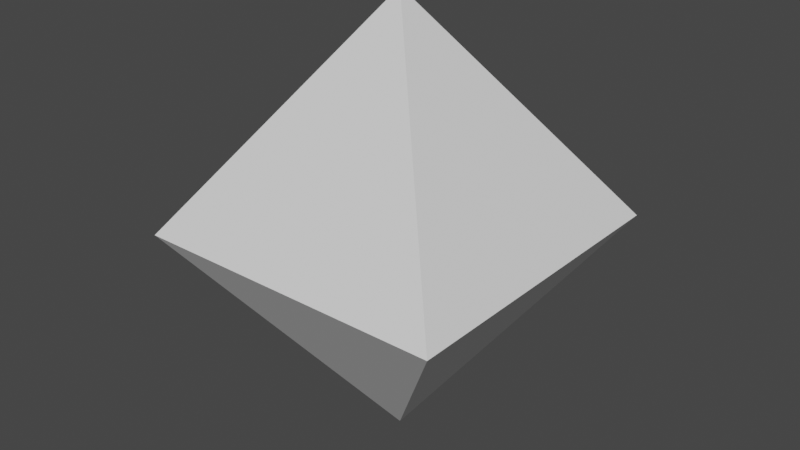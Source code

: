 # Source: Diamond.blend  (saved by Blender 3.1.7; exported with 4.5.12 LTS)
import bpy
from mathutils import Matrix  # noqa: F401  (used for matrix-valued properties, if any)

bpy.ops.wm.read_factory_settings(use_empty=True)
scene = bpy.context.scene
scene.name = 'Scene'

# ---- collections
col_collection = bpy.data.collections.new('Collection'); scene.collection.children.link(col_collection)

# ---- world
world_world = bpy.data.worlds.new('World'); scene.world = world_world
world_world.use_nodes = True; world_world.node_tree.nodes.clear()
_N = world_world.node_tree.nodes; _L = world_world.node_tree.links
n0 = _N.new('ShaderNodeOutputWorld'); n0.name = 'World Output'; n0.location = (300, 300)
n1 = _N.new('ShaderNodeBackground'); n1.name = 'Background'; n1.location = (10, 300)
n1.inputs[0].default_value = (0.05088, 0.05088, 0.05088, 1.0)
_L.new(n1.outputs[0], n0.inputs[0])
n0.is_active_output = True
world_world.color = (0.05088, 0.05088, 0.05088)
world_world.use_sun_shadow = False
world_world.sun_shadow_jitter_overblur = 0.0

# ---- meshes
me_diamond = bpy.data.meshes.new('Diamond')
me_diamond.from_pydata([(-0.5, 0.5, 0.0), (0.5, 0.5, 0.0), (0.5, -0.5, 0.0), (-0.5, -0.5, 0.0), (-7.55e-09, 1.49e-08, 0.7071), (0.5, 0.5, 0.0), (-0.5, 0.5, 4.215e-08), (-0.5, -0.5, 4.215e-08), (0.5, -0.5, 0.0), (-5.126e-08, 1.49e-08, -0.7071)], [], [(0, 4, 1), (1, 4, 2), (2, 4, 3), (3, 4, 0), (5, 9, 6), (6, 9, 7), (7, 9, 8), (8, 9, 5)])
_uv = me_diamond.uv_layers.new(name='UVMap')
_uv.uv.foreach_set('vector', [0.25, 0.49, 0.25, 0.25, 0.49, 0.25, 0.49, 0.25, 0.25, 0.25, 0.25, 0.01, 0.25, 0.01, 0.25, 0.25, 0.01, 0.25, 0.01, 0.25, 0.25, 0.25, 0.25, 0.49, 0.25, 0.49, 0.25, 0.25, 0.49, 0.25, 0.49, 0.25, 0.25, 0.25, 0.25, 0.01, 0.25, 0.01, 0.25, 0.25, 0.01, 0.25, 0.01, 0.25, 0.25, 0.25, 0.25, 0.49])
me_diamond.use_remesh_fix_poles = True
me_diamond.use_remesh_preserve_attributes = False
me_diamond.update()

# ---- objects
ob_diamond = bpy.data.objects.new('Diamond', me_diamond)

# ---- transforms, parenting, visibility, modifiers, constraints
ob_diamond.location = (0.0, 0.0, 0.0)

# ---- collection membership
col_collection.objects.link(ob_diamond)

# ---- scene / render settings (as saved in the file)
scene.frame_start = 1; scene.frame_end = 250; scene.frame_set(1)
scene.render.engine = 'BLENDER_EEVEE_NEXT'
scene.cycles.sampling_pattern = 'TABULATED_SOBOL'
scene.cycles.use_light_tree = False
scene.view_settings.view_transform = 'Filmic'
bpy.context.view_layer.update()

# ---- added for rendering (the .blend has no active camera and no usable light): camera, sun
cam_auto = bpy.data.cameras.new('AutoCamera')
cam_auto.lens = 50.0
cam_auto.sensor_width = 36.0
cam_auto.clip_end = 1000.0
ob_auto_camera = bpy.data.objects.new('AutoCamera', cam_auto)
scene.collection.objects.link(ob_auto_camera)
ob_auto_camera.location = (1.85045, -2.22054, 1.48036)
ob_auto_camera.rotation_euler = (1.09748, -7.21219e-08, 0.694738)
scene.camera = ob_auto_camera
light_auto_sun = bpy.data.lights.new('AutoSun', 'SUN')
light_auto_sun.energy = 3.0
light_auto_sun.angle = 0.0523599
ob_auto_sun = bpy.data.objects.new('AutoSun', light_auto_sun)
scene.collection.objects.link(ob_auto_sun)
ob_auto_sun.rotation_euler = (0.872665, 0.174533, 0.523599)
bpy.context.view_layer.update()
